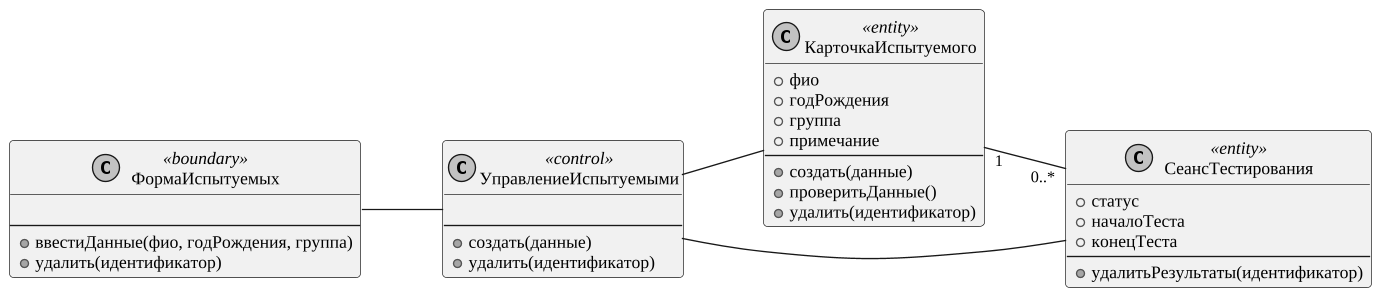

The diagram above was rendered by PlantUML. Its source (embedded in the PNG):
@startuml
skinparam monochrome true
skinparam shadowing false
skinparam defaultFontName "Liberation Serif"
skinparam defaultFontSize 13
skinparam dpi 130
skinparam ArrowFontSize 12
skinparam roundcorner 6
skinparam wrapWidth 320
left to right direction
class ФормаИспытуемых <<boundary>> {

--
+ ввестиДанные(фио, годРождения, группа)
+ удалить(идентификатор)
}
class УправлениеИспытуемыми <<control>> {

--
+ создать(данные)
+ удалить(идентификатор)
}
class КарточкаИспытуемого <<entity>> {
+ фио
+ годРождения
+ группа
+ примечание
--
+ создать(данные)
+ проверитьДанные()
+ удалить(идентификатор)
}
class СеансТестирования <<entity>> {
+ статус
+ началоТеста
+ конецТеста
--
+ удалитьРезультаты(идентификатор)
}
ФормаИспытуемых -- УправлениеИспытуемыми
УправлениеИспытуемыми -- КарточкаИспытуемого
УправлениеИспытуемыми -- СеансТестирования
КарточкаИспытуемого "1" -- "0..*" СеансТестирования
@enduml